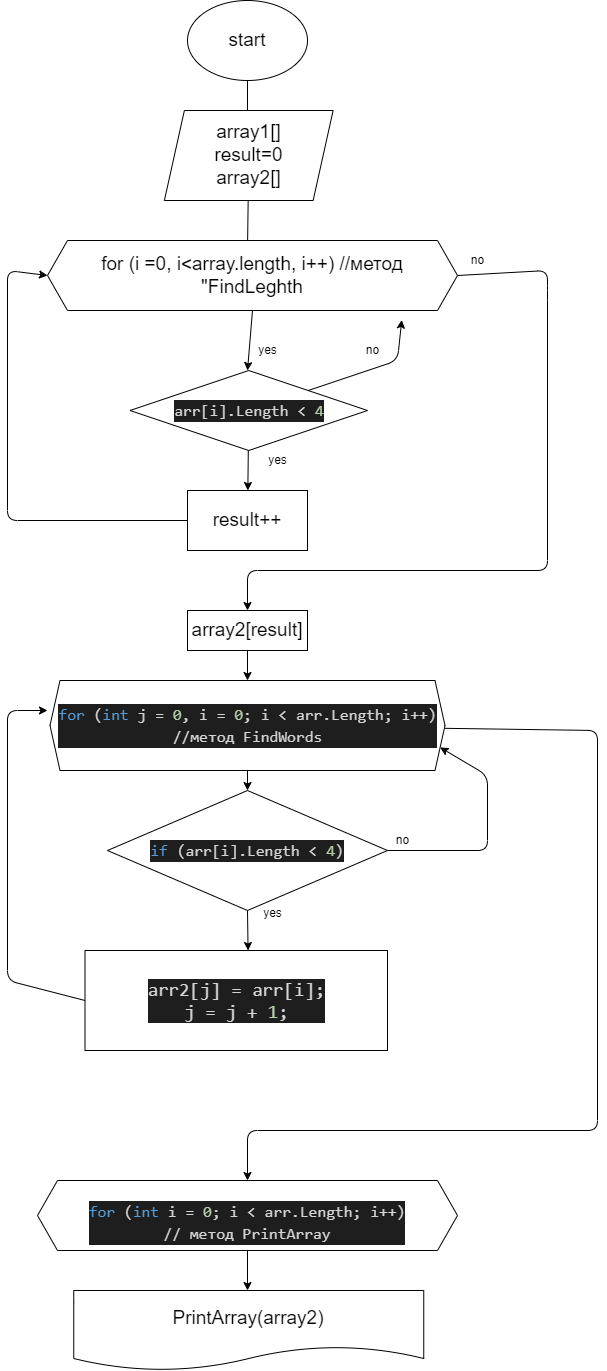

The diagram above was exported from draw.io. Its source (the exported page's mxGraphModel, read from the mxfile embedded in the PNG):
<mxGraphModel dx="1678" dy="1715" grid="1" gridSize="10" guides="1" tooltips="1" connect="1" arrows="1" fold="1" page="1" pageScale="1" pageWidth="827" pageHeight="1169" math="0" shadow="0">
  <root>
    <mxCell id="0" />
    <mxCell id="1" parent="0" />
    <mxCell id="4" value="" style="edgeStyle=none;html=1;" edge="1" parent="1" source="2">
      <mxGeometry relative="1" as="geometry">
        <mxPoint x="200" y="120" as="targetPoint" />
      </mxGeometry>
    </mxCell>
    <mxCell id="2" value="start" style="ellipse;whiteSpace=wrap;html=1;fontSize=19;" vertex="1" parent="1">
      <mxGeometry x="140" y="-50" width="120" height="80" as="geometry" />
    </mxCell>
    <mxCell id="7" value="" style="edgeStyle=none;html=1;" edge="1" parent="1" source="5">
      <mxGeometry relative="1" as="geometry">
        <mxPoint x="200" y="200" as="targetPoint" />
      </mxGeometry>
    </mxCell>
    <mxCell id="5" value="array1[]&lt;br style=&quot;font-size: 19px;&quot;&gt;result=0&lt;br style=&quot;font-size: 19px;&quot;&gt;array2[]" style="shape=parallelogram;perimeter=parallelogramPerimeter;whiteSpace=wrap;html=1;fixedSize=1;fontSize=19;" vertex="1" parent="1">
      <mxGeometry x="116.88" y="60" width="168.75" height="90" as="geometry" />
    </mxCell>
    <mxCell id="13" style="edgeStyle=none;html=1;exitX=1;exitY=0.5;exitDx=0;exitDy=0;startArrow=none;" edge="1" parent="1" source="12">
      <mxGeometry relative="1" as="geometry">
        <mxPoint x="200" y="560" as="targetPoint" />
        <mxPoint x="470" y="210" as="sourcePoint" />
        <Array as="points">
          <mxPoint x="500" y="220" />
          <mxPoint x="500" y="240" />
          <mxPoint x="500" y="520" />
          <mxPoint x="200" y="520" />
        </Array>
      </mxGeometry>
    </mxCell>
    <mxCell id="14" style="edgeStyle=none;html=1;exitX=0.5;exitY=1;exitDx=0;exitDy=0;" edge="1" parent="1" source="12">
      <mxGeometry relative="1" as="geometry">
        <mxPoint x="200" y="320" as="targetPoint" />
      </mxGeometry>
    </mxCell>
    <mxCell id="12" value="for (i =0, i&amp;lt;array.length, i++) //метод &quot;FindLeghth" style="shape=hexagon;perimeter=hexagonPerimeter2;whiteSpace=wrap;html=1;fixedSize=1;fontSize=19;" vertex="1" parent="1">
      <mxGeometry y="190" width="410" height="70" as="geometry" />
    </mxCell>
    <mxCell id="17" value="" style="edgeStyle=none;html=1;" edge="1" parent="1" source="15" target="16">
      <mxGeometry relative="1" as="geometry" />
    </mxCell>
    <mxCell id="42" style="edgeStyle=none;html=1;entryX=0.864;entryY=1.136;entryDx=0;entryDy=0;entryPerimeter=0;" edge="1" parent="1" source="15" target="12">
      <mxGeometry relative="1" as="geometry">
        <mxPoint x="310" y="290" as="targetPoint" />
        <Array as="points">
          <mxPoint x="350" y="310" />
        </Array>
      </mxGeometry>
    </mxCell>
    <mxCell id="15" value="&lt;div style=&quot;color: rgb(212 , 212 , 212) ; background-color: rgb(30 , 30 , 30) ; font-family: &amp;#34;consolas&amp;#34; , &amp;#34;courier new&amp;#34; , monospace ; font-size: 16px ; line-height: 22px&quot;&gt;arr[i].Length &amp;lt; &lt;span style=&quot;color: #b5cea8&quot;&gt;4&lt;/span&gt;&lt;/div&gt;" style="rhombus;whiteSpace=wrap;html=1;" vertex="1" parent="1">
      <mxGeometry x="82.5" y="320" width="237.5" height="80" as="geometry" />
    </mxCell>
    <mxCell id="18" style="edgeStyle=none;html=1;exitX=0;exitY=0.5;exitDx=0;exitDy=0;entryX=0;entryY=0.5;entryDx=0;entryDy=0;" edge="1" parent="1" source="16" target="12">
      <mxGeometry relative="1" as="geometry">
        <mxPoint x="80" y="240" as="targetPoint" />
        <Array as="points">
          <mxPoint x="-40" y="470" />
          <mxPoint x="-40" y="220" />
        </Array>
      </mxGeometry>
    </mxCell>
    <mxCell id="16" value="result++" style="whiteSpace=wrap;html=1;fontSize=19;" vertex="1" parent="1">
      <mxGeometry x="140" y="440" width="120" height="60" as="geometry" />
    </mxCell>
    <mxCell id="19" value="yes" style="text;html=1;align=center;verticalAlign=middle;resizable=0;points=[];autosize=1;strokeColor=none;fillColor=none;" vertex="1" parent="1">
      <mxGeometry x="205" y="290" width="30" height="20" as="geometry" />
    </mxCell>
    <mxCell id="20" value="yes" style="text;html=1;align=center;verticalAlign=middle;resizable=0;points=[];autosize=1;strokeColor=none;fillColor=none;" vertex="1" parent="1">
      <mxGeometry x="215" y="400" width="30" height="20" as="geometry" />
    </mxCell>
    <mxCell id="27" style="edgeStyle=none;html=1;entryX=0.5;entryY=0;entryDx=0;entryDy=0;" edge="1" parent="1" source="25" target="26">
      <mxGeometry relative="1" as="geometry" />
    </mxCell>
    <mxCell id="25" value="array2[result]" style="rounded=0;whiteSpace=wrap;html=1;fontSize=19;" vertex="1" parent="1">
      <mxGeometry x="140" y="560" width="120" height="40" as="geometry" />
    </mxCell>
    <mxCell id="29" value="" style="edgeStyle=none;html=1;" edge="1" parent="1" source="26">
      <mxGeometry relative="1" as="geometry">
        <mxPoint x="200" y="740" as="targetPoint" />
      </mxGeometry>
    </mxCell>
    <mxCell id="43" style="edgeStyle=none;html=1;entryX=0.5;entryY=0;entryDx=0;entryDy=0;" edge="1" parent="1" source="26" target="51">
      <mxGeometry relative="1" as="geometry">
        <mxPoint x="210" y="1080" as="targetPoint" />
        <Array as="points">
          <mxPoint x="550" y="680" />
          <mxPoint x="550" y="1080" />
          <mxPoint x="200" y="1080" />
        </Array>
      </mxGeometry>
    </mxCell>
    <mxCell id="26" value="&lt;div style=&quot;color: rgb(212 , 212 , 212) ; background-color: rgb(30 , 30 , 30) ; font-family: &amp;#34;consolas&amp;#34; , &amp;#34;courier new&amp;#34; , monospace ; font-size: 16px ; line-height: 22px&quot;&gt;&lt;span style=&quot;color: #569cd6&quot;&gt;for&lt;/span&gt; (&lt;span style=&quot;color: #569cd6&quot;&gt;int&lt;/span&gt; j = &lt;span style=&quot;color: #b5cea8&quot;&gt;0&lt;/span&gt;, i = &lt;span style=&quot;color: #b5cea8&quot;&gt;0&lt;/span&gt;; i &amp;lt; arr.Length; i++)&lt;/div&gt;&lt;div style=&quot;color: rgb(212 , 212 , 212) ; background-color: rgb(30 , 30 , 30) ; font-family: &amp;#34;consolas&amp;#34; , &amp;#34;courier new&amp;#34; , monospace ; font-size: 16px ; line-height: 22px&quot;&gt;//метод FindWords&lt;/div&gt;" style="shape=hexagon;perimeter=hexagonPerimeter2;whiteSpace=wrap;html=1;fixedSize=1;size=10;" vertex="1" parent="1">
      <mxGeometry x="2.5" y="630" width="395" height="90" as="geometry" />
    </mxCell>
    <mxCell id="32" style="edgeStyle=none;html=1;exitX=0.5;exitY=1;exitDx=0;exitDy=0;" edge="1" parent="1" source="30">
      <mxGeometry relative="1" as="geometry">
        <mxPoint x="200.57142857142867" y="900" as="targetPoint" />
      </mxGeometry>
    </mxCell>
    <mxCell id="41" style="edgeStyle=none;html=1;exitX=1;exitY=0.5;exitDx=0;exitDy=0;entryX=1;entryY=0.75;entryDx=0;entryDy=0;" edge="1" parent="1" source="30" target="26">
      <mxGeometry relative="1" as="geometry">
        <mxPoint x="400" y="660" as="targetPoint" />
        <Array as="points">
          <mxPoint x="440" y="800" />
          <mxPoint x="440" y="725" />
        </Array>
      </mxGeometry>
    </mxCell>
    <mxCell id="30" value="&lt;div style=&quot;color: rgb(212 , 212 , 212) ; background-color: rgb(30 , 30 , 30) ; font-family: &amp;#34;consolas&amp;#34; , &amp;#34;courier new&amp;#34; , monospace ; font-size: 16px ; line-height: 22px&quot;&gt;&lt;span style=&quot;color: #569cd6&quot;&gt;if&lt;/span&gt; (arr[i].Length &amp;lt; &lt;span style=&quot;color: #b5cea8&quot;&gt;4&lt;/span&gt;)&lt;/div&gt;" style="rhombus;whiteSpace=wrap;html=1;" vertex="1" parent="1">
      <mxGeometry x="60" y="740" width="280" height="120" as="geometry" />
    </mxCell>
    <mxCell id="33" value="yes&lt;br&gt;&lt;br&gt;" style="text;html=1;align=center;verticalAlign=middle;resizable=0;points=[];autosize=1;strokeColor=none;fillColor=none;" vertex="1" parent="1">
      <mxGeometry x="210" y="855" width="30" height="30" as="geometry" />
    </mxCell>
    <mxCell id="40" style="edgeStyle=none;html=1;exitX=0;exitY=0.5;exitDx=0;exitDy=0;" edge="1" parent="1" source="34">
      <mxGeometry relative="1" as="geometry">
        <mxPoint y="660" as="targetPoint" />
        <Array as="points">
          <mxPoint x="-40" y="930" />
          <mxPoint x="-40" y="660" />
        </Array>
      </mxGeometry>
    </mxCell>
    <mxCell id="34" value="&lt;div style=&quot;color: rgb(212, 212, 212); background-color: rgb(30, 30, 30); font-family: consolas, &amp;quot;courier new&amp;quot;, monospace; font-size: 19px; line-height: 22px;&quot;&gt;&lt;div style=&quot;font-family: consolas, &amp;quot;courier new&amp;quot;, monospace; line-height: 22px; font-size: 19px;&quot;&gt;&lt;div style=&quot;font-size: 19px;&quot;&gt;arr2[j] = arr[i];&lt;/div&gt;&lt;div style=&quot;font-size: 19px;&quot;&gt;j = j + &lt;span style=&quot;color: rgb(181, 206, 168); font-size: 19px;&quot;&gt;1&lt;/span&gt;;&lt;/div&gt;&lt;/div&gt;&lt;/div&gt;" style="rounded=0;whiteSpace=wrap;html=1;fontSize=19;" vertex="1" parent="1">
      <mxGeometry x="37.5" y="900" width="302.5" height="100" as="geometry" />
    </mxCell>
    <mxCell id="44" value="no" style="text;html=1;align=center;verticalAlign=middle;resizable=0;points=[];autosize=1;strokeColor=none;fillColor=none;" vertex="1" parent="1">
      <mxGeometry x="310" y="290" width="30" height="20" as="geometry" />
    </mxCell>
    <mxCell id="48" value="no" style="text;html=1;align=center;verticalAlign=middle;resizable=0;points=[];autosize=1;strokeColor=none;fillColor=none;" vertex="1" parent="1">
      <mxGeometry x="415" y="200" width="30" height="20" as="geometry" />
    </mxCell>
    <mxCell id="50" value="no&lt;br&gt;" style="text;html=1;align=center;verticalAlign=middle;resizable=0;points=[];autosize=1;strokeColor=none;fillColor=none;" vertex="1" parent="1">
      <mxGeometry x="340" y="780" width="30" height="20" as="geometry" />
    </mxCell>
    <mxCell id="55" value="" style="edgeStyle=none;html=1;" edge="1" parent="1" source="51">
      <mxGeometry relative="1" as="geometry">
        <mxPoint x="200" y="1239.9999999999998" as="targetPoint" />
      </mxGeometry>
    </mxCell>
    <mxCell id="51" value="&lt;br&gt;&lt;br&gt;&lt;div style=&quot;color: rgb(212 , 212 , 212) ; background-color: rgb(30 , 30 , 30) ; font-family: &amp;#34;consolas&amp;#34; , &amp;#34;courier new&amp;#34; , monospace ; font-weight: normal ; font-size: 16px ; line-height: 22px&quot;&gt;&lt;div&gt;&lt;span style=&quot;color: #569cd6&quot;&gt;for&lt;/span&gt;&lt;span style=&quot;color: #d4d4d4&quot;&gt; (&lt;/span&gt;&lt;span style=&quot;color: #569cd6&quot;&gt;int&lt;/span&gt;&lt;span style=&quot;color: #d4d4d4&quot;&gt; i &lt;/span&gt;&lt;span style=&quot;color: #d4d4d4&quot;&gt;=&lt;/span&gt;&lt;span style=&quot;color: #d4d4d4&quot;&gt; &lt;/span&gt;&lt;span style=&quot;color: #b5cea8&quot;&gt;0&lt;/span&gt;&lt;span style=&quot;color: #d4d4d4&quot;&gt;; i &lt;/span&gt;&lt;span style=&quot;color: #d4d4d4&quot;&gt;&amp;lt;&lt;/span&gt;&lt;span style=&quot;color: #d4d4d4&quot;&gt; arr&lt;/span&gt;&lt;span style=&quot;color: #d4d4d4&quot;&gt;.&lt;/span&gt;&lt;span style=&quot;color: #d4d4d4&quot;&gt;Length; i&lt;/span&gt;&lt;span style=&quot;color: #d4d4d4&quot;&gt;++&lt;/span&gt;&lt;span style=&quot;color: #d4d4d4&quot;&gt;)&lt;/span&gt;&lt;/div&gt;&lt;div&gt;&lt;span style=&quot;color: #d4d4d4&quot;&gt;// метод PrintArray&lt;/span&gt;&lt;/div&gt;&lt;/div&gt;&lt;br&gt;" style="shape=hexagon;perimeter=hexagonPerimeter2;whiteSpace=wrap;html=1;fixedSize=1;" vertex="1" parent="1">
      <mxGeometry x="-10" y="1130" width="420" height="70" as="geometry" />
    </mxCell>
    <mxCell id="60" value="PrintArray(array2)" style="shape=document;whiteSpace=wrap;html=1;boundedLbl=1;fontSize=19;" vertex="1" parent="1">
      <mxGeometry x="26.25" y="1240" width="350" height="80" as="geometry" />
    </mxCell>
  </root>
</mxGraphModel>